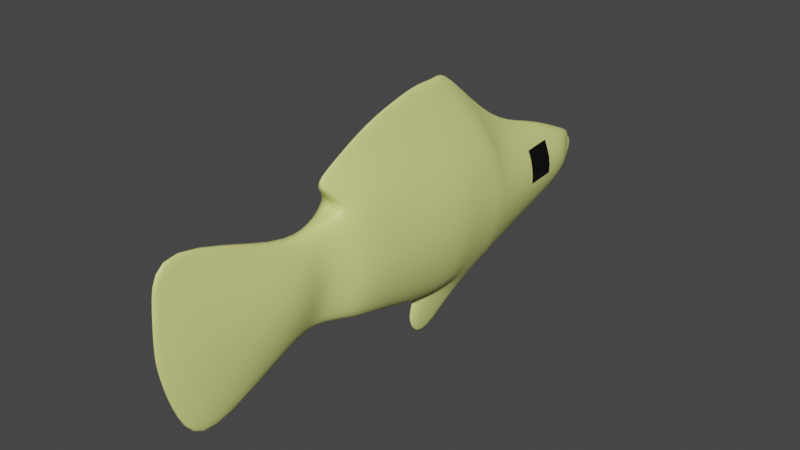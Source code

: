 # Source: Pez_neon.blend  (saved by Blender 3.6.13; exported with 4.5.12 LTS)
import bpy
from mathutils import Matrix  # noqa: F401  (used for matrix-valued properties, if any)

bpy.ops.wm.read_factory_settings(use_empty=True)
scene = bpy.context.scene
scene.name = 'Scene'

# ---- collections
col_collection = bpy.data.collections.new('Collection'); scene.collection.children.link(col_collection)
col_collection_001 = bpy.data.collections.new('Collection.001'); col_collection.children.link(col_collection_001)

# ---- materials (node trees are filled in below, after node groups)
mat_material = bpy.data.materials.new('Material')
mat_material.alpha_threshold = 0.0
mat_material.use_transparent_shadow = False
mat_material.roughness = 0.5
mat_material.line_color = (0.0, 0.0, 0.0, 1.0)
mat_material_002 = bpy.data.materials.new('Material.002')
mat_material_002.use_transparent_shadow = False

# ---- material node trees
mat_material.use_nodes = True; mat_material.node_tree.nodes.clear()
_N = mat_material.node_tree.nodes; _L = mat_material.node_tree.links
n0 = _N.new('ShaderNodeOutputMaterial'); n0.name = 'Material Output'; n0.location = (300, 300)
n1 = _N.new('ShaderNodeBsdfPrincipled'); n1.name = 'Principled BSDF'; n1.location = (10, 300)
n1.distribution = 'GGX'
n1.subsurface_method = 'RANDOM_WALK_SKIN'
n1.inputs[0].default_value = (0.7493, 0.8, 0.2573, 1.0)
n1.inputs[3].default_value = 1.45
n1.inputs[27].default_value = (0.0, 0.0, 0.0, 1.0)
n1.inputs[28].default_value = 1.0
_L.new(n1.outputs[0], n0.inputs[0])
n0.is_active_output = True
mat_material_002.use_nodes = True; mat_material_002.node_tree.nodes.clear()
_N = mat_material_002.node_tree.nodes; _L = mat_material_002.node_tree.links
n0 = _N.new('ShaderNodeBsdfPrincipled'); n0.name = 'Principled BSDF'; n0.location = (10, 300)
n0.distribution = 'GGX'
n0.subsurface_method = 'RANDOM_WALK_SKIN'
n0.inputs[0].default_value = (0.0, 0.0, 0.0, 1.0)
n0.inputs[3].default_value = 1.45
n0.inputs[27].default_value = (0.0, 0.0, 0.0, 1.0)
n0.inputs[28].default_value = 1.0
n1 = _N.new('ShaderNodeOutputMaterial'); n1.name = 'Material Output'; n1.location = (300, 300)
_L.new(n0.outputs[0], n1.inputs[0])
n1.is_active_output = True

# ---- world
world_world = bpy.data.worlds.new('World'); scene.world = world_world
world_world.use_nodes = True; world_world.node_tree.nodes.clear()
_N = world_world.node_tree.nodes; _L = world_world.node_tree.links
n0 = _N.new('ShaderNodeOutputWorld'); n0.name = 'World Output'; n0.location = (300, 300)
n1 = _N.new('ShaderNodeBackground'); n1.name = 'Background'; n1.location = (10, 300)
n1.inputs[0].default_value = (0.05088, 0.05088, 0.05088, 1.0)
_L.new(n1.outputs[0], n0.inputs[0])
n0.is_active_output = True
world_world.color = (0.05088, 0.05088, 0.05088)
world_world.use_sun_shadow = False
world_world.sun_shadow_jitter_overblur = 0.0

# ---- meshes
me_cube = bpy.data.meshes.new('Cube')
me_cube.from_pydata([(0.3139, -0.2995, 0.9344), (0.2935, -0.4307, -0.324), (0.2509, -1.007, 0.9212), (0.201, -1.0, -0.3043), (0.3667, 0.334, 0.874), (0.2577, 0.3602, -0.1678), (0.09088, 0.8906, 0.7509), (0.06284, 0.9038, -0.01528), (0.1184, 1.158, 0.6907), (0.1651, 1.211, -0.03605), (0.02321, 2.196, 1.151), (0.07028, 1.972, -0.4792), (0.02018, 2.288, 0.8099), (0.02789, 2.167, -0.1786), (0.04091, -1.676, 0.7274), (0.09077, -1.617, -0.1503), (0.1723, -2.083, 0.5692), (0.2353, -2.078, 0.07214), (0.2066, -2.215, 0.4934), (0.2048, -2.228, 0.2197), (0.09972, -2.308, 0.4458), (0.1494, -2.347, 0.3361), (0.5937, -0.3432, 0.5149), (0.5937, -0.387, 0.09545), (0.515, -1.004, 0.5127), (0.515, -1.002, 0.1042), (0.4992, 0.3427, 0.5267), (0.4992, 0.3515, 0.1795), (0.1494, 0.895, 0.4955), (0.1494, 0.8994, 0.2401), (0.3892, 1.176, 0.4485), (0.3892, 1.193, 0.2062), (0.1967, 1.984, 0.5701), (0.1967, 1.956, 0.1156), (0.0279, 2.291, 0.431), (0.0279, 2.272, 0.2419), (0.3904, -1.656, 0.4349), (0.3904, -1.636, 0.1423), (-0.0002444, 0.8824, 1.019), (-0.001023, -0.4567, 1.431), (0.338, -2.082, 0.4035), (0.3392, -2.08, 0.2378), (-0.001023, -0.5418, 1.471), (-0.001023, -0.09103, 1.417), (0.2311, -2.17, 0.3137), (0.2209, -2.184, 0.2743), (-0.001023, -0.2531, 1.442), (0.03643, -0.09103, 1.417), (0.1216, -2.297, 0.3863), (0.1158, -2.332, 0.394), (0.03643, -0.5418, 1.471), (0.3331, -0.8713, 0.9238), (-0.0002444, 0.8824, 1.019), (0.2148, -0.8911, -0.3081), (0.515, -0.8845, 0.1025), (0.515, -0.8779, 0.5131), (0.03643, 0.6742, 1.124), (-0.001023, 0.6742, 1.124), (0.03643, 0.3188, 1.316), (0.262, -0.6212, -0.3174), (-0.001023, 0.3188, 1.316), (0.03643, -0.4567, 1.431), (0.03643, -0.2531, 1.442), (0.3417, -0.5361, 0.93), (0.5622, -0.5929, 0.09838), (0.5622, -0.5645, 0.5142), (-0.001023, -0.1885, -0.3786), (0.03064, -0.6269, -0.5471), (0.1538, -1.162, -0.2637), (0.02442, -1.183, 0.8702), (0.4677, -1.169, 0.1142), (0.4677, -1.176, 0.4922), (-0.001023, -0.6269, -0.5471), (0.06945, -0.3213, -0.2945), (0.327, 0.632, -0.09154), (0.3667, 0.6123, 0.8124), (-0.001023, -0.1385, -0.531), (-0.001023, -0.2944, -0.7496), (0.0719, -0.2065, -0.5181), (0.03056, -0.2161, -0.6576), (0.4153, 0.6189, 0.5111), (0.4153, 0.6254, 0.2098), (-0.001023, -0.02945, -0.324), (-0.001023, -1.0, -0.3043), (-0.001023, 0.3602, -0.1678), (-0.0002444, 0.9038, -0.01528), (-0.0002444, 0.8906, 0.7509), (-0.001023, 1.211, -0.03605), (-0.001023, 1.158, 0.6907), (-0.001023, 1.972, -0.4792), (-0.001023, 2.196, 1.151), (-0.001023, 2.186, -0.1213), (-0.001023, 2.225, 0.7276), (-0.001023, -1.676, 0.7274), (-0.001023, -1.617, -0.1503), (-0.001023, -2.057, 0.5692), (-0.001023, -2.05, 0.07214), (-0.001023, -2.218, 0.4934), (-0.001023, -2.235, 0.2197), (-0.001023, -2.332, 0.4458), (-0.001023, -2.381, 0.3361), (-0.001023, -2.361, 0.394), (-0.001023, -2.319, 0.3863), (-0.001023, 2.272, 0.2419), (-0.001023, 2.291, 0.431), (-0.001023, -0.8911, -0.3081), (-0.001023, -0.2199, -0.3174), (-0.001023, -1.183, 0.8702), (-0.001023, -1.162, -0.2637), (-0.001023, 0.6123, 0.8124), (-0.001023, 0.632, -0.09154)], [], [(105, 53, 3, 83), (55, 51, 2, 24), (23, 1, 5, 27), (81, 74, 7, 29), (4, 75, 52, 56), (109, 75, 6, 86), (88, 8, 10, 90), (86, 6, 8, 88), (29, 7, 9, 31), (31, 9, 11, 33), (104, 92, 12, 34), (90, 10, 12, 92), (33, 11, 13, 35), (94, 15, 17, 96), (108, 68, 15, 94), (71, 69, 14, 36), (36, 14, 16, 40), (96, 17, 19, 98), (40, 16, 18, 44), (63, 0, 58, 47), (98, 19, 21, 100), (44, 18, 20, 48), (19, 45, 49, 21), (45, 44, 48, 49), (69, 2, 61, 50), (106, 59, 73, 66), (17, 41, 45, 19), (41, 40, 44, 45), (59, 53, 67, 73), (60, 58, 56, 57), (15, 37, 41, 17), (37, 36, 40, 41), (68, 70, 37, 15), (70, 71, 36, 37), (10, 32, 34, 12), (32, 33, 35, 34), (91, 103, 35, 13), (103, 104, 34, 35), (47, 43, 46, 62), (8, 30, 32, 10), (30, 31, 33, 32), (58, 60, 43, 47), (6, 28, 30, 8), (28, 29, 31, 30), (62, 46, 39, 61), (51, 63, 47, 62), (75, 80, 28, 6), (80, 81, 29, 28), (0, 22, 26, 4), (22, 23, 27, 26), (53, 54, 25, 3), (54, 55, 24, 25), (57, 56, 52, 38), (64, 65, 55, 54), (59, 64, 54, 53), (65, 63, 51, 55), (73, 67, 79, 78), (82, 1, 59, 106), (22, 0, 63, 65), (1, 23, 64, 59), (23, 22, 65, 64), (76, 78, 79, 77), (66, 73, 78, 76), (67, 72, 77, 79), (2, 51, 62, 61), (25, 24, 71, 70), (3, 25, 70, 68), (24, 2, 69, 71), (83, 3, 68, 108), (26, 27, 81, 80), (4, 26, 80, 75), (107, 69, 50, 42), (27, 5, 74, 81), (5, 84, 110, 74), (0, 4, 56, 58), (75, 109, 38, 52), (53, 105, 72, 67), (61, 39, 42, 50), (49, 48, 102, 101), (21, 49, 101, 100), (18, 97, 99, 20), (48, 20, 99, 102), (14, 93, 95, 16), (16, 95, 97, 18), (69, 107, 93, 14), (11, 89, 91, 13), (9, 87, 89, 11), (7, 85, 87, 9), (74, 110, 85, 7), (1, 82, 84, 5)])
me_cube.polygons.foreach_set('use_smooth', [True] * 90)
_uv = me_cube.uv_layers.new(name='UVMap')
_uv.uv.foreach_set('vector', [0.25, 0.7022, 0.375, 0.7022, 0.375, 0.75, 0.25, 0.75, 0.5417, 0.7022, 0.625, 0.7022, 0.625, 0.75, 0.5417, 0.75, 0.4583, 0.5, 0.375, 0.5, 0.375, 0.5, 0.4583, 0.5, 0.4583, 0.5, 0.375, 0.5, 0.375, 0.5, 0.4583, 0.5, 0.625, 0.5, 0.625, 0.5, 0.625, 0.5, 0.625, 0.5, 0.75, 0.5, 0.625, 0.5, 0.625, 0.5, 0.75, 0.5, 0.75, 0.5, 0.625, 0.5, 0.625, 0.5, 0.75, 0.5, 0.75, 0.5, 0.625, 0.5, 0.625, 0.5, 0.75, 0.5, 0.4583, 0.5, 0.375, 0.5, 0.375, 0.5, 0.4583, 0.5, 0.4583, 0.5, 0.375, 0.5, 0.375, 0.5, 0.4583, 0.5, 0.5417, 0.375, 0.625, 0.375, 0.625, 0.5, 0.5417, 0.5, 0.75, 0.5, 0.625, 0.5, 0.625, 0.5, 0.75, 0.5, 0.4583, 0.5, 0.375, 0.5, 0.375, 0.5, 0.4583, 0.5, 0.25, 0.75, 0.375, 0.75, 0.375, 0.75, 0.25, 0.75, 0.25, 0.75, 0.375, 0.75, 0.375, 0.75, 0.25, 0.75, 0.5417, 0.75, 0.625, 0.75, 0.625, 0.75, 0.5417, 0.75, 0.5417, 0.75, 0.625, 0.75, 0.625, 0.75, 0.5417, 0.75, 0.25, 0.75, 0.375, 0.75, 0.375, 0.75, 0.25, 0.75, 0.5417, 0.75, 0.625, 0.75, 0.625, 0.75, 0.5417, 0.75, 0.625, 0.5837, 0.625, 0.5, 0.625, 0.5, 0.625, 0.5837, 0.25, 0.75, 0.375, 0.75, 0.375, 0.75, 0.25, 0.75, 0.5417, 0.75, 0.625, 0.75, 0.625, 0.75, 0.5417, 0.75, 0.375, 0.75, 0.4583, 0.75, 0.4583, 0.75, 0.375, 0.75, 0.4583, 0.75, 0.5417, 0.75, 0.5417, 0.75, 0.4583, 0.75, 0.625, 0.75, 0.625, 0.75, 0.625, 0.75, 0.625, 0.75, 0.25, 0.5837, 0.375, 0.5837, 0.375, 0.5837, 0.25, 0.5837, 0.375, 0.75, 0.4583, 0.75, 0.4583, 0.75, 0.375, 0.75, 0.4583, 0.75, 0.5417, 0.75, 0.5417, 0.75, 0.4583, 0.75, 0.375, 0.5837, 0.375, 0.7022, 0.375, 0.7022, 0.375, 0.5837, 0.75, 0.5, 0.625, 0.5, 0.625, 0.5, 0.75, 0.5, 0.375, 0.75, 0.4583, 0.75, 0.4583, 0.75, 0.375, 0.75, 0.4583, 0.75, 0.5417, 0.75, 0.5417, 0.75, 0.4583, 0.75, 0.375, 0.75, 0.4583, 0.75, 0.4583, 0.75, 0.375, 0.75, 0.4583, 0.75, 0.5417, 0.75, 0.5417, 0.75, 0.4583, 0.75, 0.625, 0.5, 0.5417, 0.5, 0.5417, 0.5, 0.625, 0.5, 0.5417, 0.5, 0.4583, 0.5, 0.4583, 0.5, 0.5417, 0.5, 0.375, 0.375, 0.4583, 0.375, 0.4583, 0.5, 0.375, 0.5, 0.4583, 0.375, 0.5417, 0.375, 0.5417, 0.5, 0.4583, 0.5, 0.625, 0.5837, 0.75, 0.5837, 0.75, 0.7022, 0.625, 0.7022, 0.625, 0.5, 0.5417, 0.5, 0.5417, 0.5, 0.625, 0.5, 0.5417, 0.5, 0.4583, 0.5, 0.4583, 0.5, 0.5417, 0.5, 0.625, 0.5, 0.75, 0.5, 0.75, 0.5837, 0.625, 0.5837, 0.625, 0.5, 0.5417, 0.5, 0.5417, 0.5, 0.625, 0.5, 0.5417, 0.5, 0.4583, 0.5, 0.4583, 0.5, 0.5417, 0.5, 0.625, 0.7022, 0.75, 0.7022, 0.75, 0.75, 0.625, 0.75, 0.625, 0.7022, 0.625, 0.5837, 0.625, 0.5837, 0.625, 0.7022, 0.625, 0.5, 0.5417, 0.5, 0.5417, 0.5, 0.625, 0.5, 0.5417, 0.5, 0.4583, 0.5, 0.4583, 0.5, 0.5417, 0.5, 0.625, 0.5, 0.5417, 0.5, 0.5417, 0.5, 0.625, 0.5, 0.5417, 0.5, 0.4583, 0.5, 0.4583, 0.5, 0.5417, 0.5, 0.375, 0.7022, 0.4583, 0.7022, 0.4583, 0.75, 0.375, 0.75, 0.4583, 0.7022, 0.5417, 0.7022, 0.5417, 0.75, 0.4583, 0.75, 0.75, 0.5, 0.625, 0.5, 0.625, 0.5, 0.75, 0.5, 0.4583, 0.5837, 0.5417, 0.5837, 0.5417, 0.7022, 0.4583, 0.7022, 0.375, 0.5837, 0.4583, 0.5837, 0.4583, 0.7022, 0.375, 0.7022, 0.5417, 0.5837, 0.625, 0.5837, 0.625, 0.7022, 0.5417, 0.7022, 0.375, 0.5837, 0.375, 0.7022, 0.375, 0.7022, 0.375, 0.5837, 0.25, 0.5, 0.375, 0.5, 0.375, 0.5837, 0.25, 0.5837, 0.5417, 0.5, 0.625, 0.5, 0.625, 0.5837, 0.5417, 0.5837, 0.375, 0.5, 0.4583, 0.5, 0.4583, 0.5837, 0.375, 0.5837, 0.4583, 0.5, 0.5417, 0.5, 0.5417, 0.5837, 0.4583, 0.5837, 0.25, 0.5837, 0.375, 0.5837, 0.375, 0.7022, 0.25, 0.7022, 0.25, 0.5837, 0.375, 0.5837, 0.375, 0.5837, 0.25, 0.5837, 0.375, 0.7022, 0.25, 0.7022, 0.25, 0.7022, 0.375, 0.7022, 0.625, 0.75, 0.625, 0.7022, 0.625, 0.7022, 0.625, 0.75, 0.4583, 0.75, 0.5417, 0.75, 0.5417, 0.75, 0.4583, 0.75, 0.375, 0.75, 0.4583, 0.75, 0.4583, 0.75, 0.375, 0.75, 0.5417, 0.75, 0.625, 0.75, 0.625, 0.75, 0.5417, 0.75, 0.25, 0.75, 0.375, 0.75, 0.375, 0.75, 0.25, 0.75, 0.5417, 0.5, 0.4583, 0.5, 0.4583, 0.5, 0.5417, 0.5, 0.625, 0.5, 0.5417, 0.5, 0.5417, 0.5, 0.625, 0.5, 0.75, 0.75, 0.625, 0.75, 0.625, 0.75, 0.75, 0.75, 0.4583, 0.5, 0.375, 0.5, 0.375, 0.5, 0.4583, 0.5, 0.375, 0.5, 0.25, 0.5, 0.25, 0.5, 0.375, 0.5, 0.625, 0.5, 0.625, 0.5, 0.625, 0.5, 0.625, 0.5, 0.625, 0.5, 0.75, 0.5, 0.75, 0.5, 0.625, 0.5, 0.375, 0.7022, 0.25, 0.7022, 0.25, 0.7022, 0.375, 0.7022, 0.625, 0.75, 0.75, 0.75, 0.75, 0.75, 0.625, 0.75, 0.4583, 0.75, 0.5417, 0.75, 0.5417, 0.875, 0.4583, 0.875, 0.375, 0.75, 0.4583, 0.75, 0.4583, 0.875, 0.375, 0.875, 0.625, 0.75, 0.75, 0.75, 0.75, 0.75, 0.625, 0.75, 0.5417, 0.75, 0.625, 0.75, 0.625, 0.875, 0.5417, 0.875, 0.625, 0.75, 0.75, 0.75, 0.75, 0.75, 0.625, 0.75, 0.625, 0.75, 0.75, 0.75, 0.75, 0.75, 0.625, 0.75, 0.625, 0.75, 0.75, 0.75, 0.75, 0.75, 0.625, 0.75, 0.375, 0.5, 0.25, 0.5, 0.25, 0.5, 0.375, 0.5, 0.375, 0.5, 0.25, 0.5, 0.25, 0.5, 0.375, 0.5, 0.375, 0.5, 0.25, 0.5, 0.25, 0.5, 0.375, 0.5, 0.375, 0.5, 0.25, 0.5, 0.25, 0.5, 0.375, 0.5, 0.375, 0.5, 0.25, 0.5, 0.25, 0.5, 0.375, 0.5])
me_cube.materials.append(mat_material)
me_cube.use_mirror_vertex_groups = False
me_cube.update()
me_plane_001 = bpy.data.meshes.new('Plane.001')
me_plane_001.from_pydata([(-1.0, -1.0, -0.7239), (1.0, -1.0, -0.3302), (-1.0, 1.0, -0.9013), (1.0, 1.0, -0.476), (-1.0, 0.5, -0.8632), (-1.0, -8.992e-07, -0.8252), (-1.0, -0.5, -0.7763), (-0.5, -1.0, -0.5138), (0.0, -1.0, -0.4055), (0.5, -1.0, -0.3287), (1.0, -0.5, -0.368), (1.0, -8.491e-07, -0.406), (1.0, 0.5, -0.4416), (0.5, 1.0, -0.4615), (0.0, 1.0, -0.5359), (-0.5, 1.0, -0.6935), (-0.5, -0.5, -0.5654), (-0.5, -8.818e-07, -0.6136), (-0.5, 0.5, -0.6524), (0.0, -0.5, -0.4428), (0.0, -8.633e-07, -0.4778), (0.0, 0.5, -0.5068), (0.5, -0.5, -0.3663), (0.5, -8.479e-07, -0.4008), (0.5, 0.5, -0.4309)], [], [(24, 12, 3, 13), (4, 18, 15, 2), (18, 21, 14, 15), (21, 24, 13, 14), (0, 7, 16, 6), (6, 16, 17, 5), (5, 17, 18, 4), (7, 8, 19, 16), (16, 19, 20, 17), (17, 20, 21, 18), (8, 9, 22, 19), (19, 22, 23, 20), (20, 23, 24, 21), (9, 1, 10, 22), (22, 10, 11, 23), (23, 11, 12, 24)])
_uv = me_plane_001.uv_layers.new(name='UVMap')
_uv.uv.foreach_set('vector', [0.3739, 0.75, 0.4989, 0.75, 0.4989, 1.0, 0.3739, 1.0, -0.001132, 0.75, 0.1239, 0.75, 0.1239, 1.0, -0.001132, 1.0, 0.1239, 0.75, 0.2489, 0.75, 0.2489, 1.0, 0.1239, 1.0, 0.2489, 0.75, 0.3739, 0.75, 0.3739, 1.0, 0.2489, 1.0, -0.001132, 0.0, 0.1239, 0.0, 0.1239, 0.25, -0.001132, 0.25, -0.001132, 0.25, 0.1239, 0.25, 0.1239, 0.5, -0.001132, 0.5, -0.001132, 0.5, 0.1239, 0.5, 0.1239, 0.75, -0.001132, 0.75, 0.1239, 0.0, 0.2489, 0.0, 0.2489, 0.25, 0.1239, 0.25, 0.1239, 0.25, 0.2489, 0.25, 0.2489, 0.5, 0.1239, 0.5, 0.1239, 0.5, 0.2489, 0.5, 0.2489, 0.75, 0.1239, 0.75, 0.2489, 0.0, 0.3739, 0.0, 0.3739, 0.25, 0.2489, 0.25, 0.2489, 0.25, 0.3739, 0.25, 0.3739, 0.5, 0.2489, 0.5, 0.2489, 0.5, 0.3739, 0.5, 0.3739, 0.75, 0.2489, 0.75, 0.3739, 0.0, 0.4989, 0.0, 0.4989, 0.25, 0.3739, 0.25, 0.3739, 0.25, 0.4989, 0.25, 0.4989, 0.5, 0.3739, 0.5, 0.3739, 0.5, 0.4989, 0.5, 0.4989, 0.75, 0.3739, 0.75])
me_plane_001.materials.append(mat_material_002)
me_plane_001.update()
arm_armature = bpy.data.armatures.new('Armature')  # bones are not reproduced

# ---- objects
ob_cube = bpy.data.objects.new('Cube', me_cube)
ob_plane = bpy.data.objects.new('Plane', me_plane_001)
ob_armature = bpy.data.objects.new('Armature', arm_armature)

# ---- transforms, parenting, visibility, modifiers, constraints
ob_cube.parent = ob_armature
ob_cube.matrix_parent_inverse = Matrix(((1.0, -0.0, 0.0, -0.0), (-0.0, 1.0, -0.0, 0.0), (0.0, -0.0, 1.0, -0.4686), (-0.0, 0.0, -0.0, 1.0)))
ob_cube.location = (0.0, 0.0, 0.0)
ob_cube.rotation_euler = (0.0, -0.0, 3.142)
ob_cube.scale = (0.5181, 1.0, 1.0)
ob_cube.lock_rotations_4d = False
ob_cube.empty_display_type = 'ARROWS'
ob_cube.lineart.crease_threshold = 0.0
_vg = ob_cube.vertex_groups.new(name='Bone.001')
for _i, _w in zip([0, 1, 2, 3, 4, 5, 6, 7, 14, 15, 22, 23, 24, 25, 26, 27, 28, 38, 43, 47, 51, 52, 53, 54, 55, 56, 57, 58, 59, 60, 63, 64, 65, 66, 67, 68, 69, 70, 71, 72, 73, 74, 75, 76, 77, 78, 79, 80, 81, 82, 83, 84, 85, 86, 93, 94, 105, 106, 107, 108, 109, 110], [0.7138, 0.8216, 0.3173, 0.2127, 0.7529, 0.7928, 0.1443, 0.05472, 0.02789, 8.691e-06, 0.9281, 0.9132, 0.1016, 0.1201, 0.8794, 0.8706, 0.003168, 0.5271, 0.2783, 0.2211, 0.2955, 0.5407, 0.3617, 0.2462, 0.1953, 0.6577, 0.6542, 0.5868, 0.7098, 0.6317, 0.5247, 0.7448, 0.7957, 0.7701, 0.6515, 0.1038, 0.7774, 0.0446, 0.05322, 0.6196, 0.7382, 0.2275, 0.5246, 0.7456, 0.7469, 0.7484, 0.7415, 0.1598, 0.1286, 0.7978, 0.2383, 0.7464, 0.06233, 0.1761, 0.05422, 0.009029, 0.3662, 0.7736, 1.107, 0.1143, 0.476, 0.2669]): _vg.add([_i], _w, 'REPLACE')
_vg = ob_cube.vertex_groups.new(name='Bone.002')
for _i, _w in zip([0, 1, 2, 3, 4, 5, 14, 15, 16, 17, 18, 19, 20, 21, 22, 23, 24, 25, 36, 37, 38, 39, 40, 41, 42, 43, 44, 45, 46, 47, 48, 49, 50, 51, 52, 53, 54, 55, 56, 57, 58, 59, 60, 61, 62, 63, 64, 65, 66, 67, 68, 69, 70, 71, 72, 73, 75, 76, 77, 78, 79, 82, 83, 84, 93, 94, 95, 96, 97, 98, 99, 100, 101, 102, 105, 106, 108, 109], [0.2479, 0.1254, 0.6752, 0.78, 0.08729, 0.00963, 0.9594, 0.9742, 0.9981, 0.9957, 0.9994, 0.999, 0.9995, 0.9994, 0.05985, 0.06725, 0.8963, 0.8779, 0.9935, 0.9911, 0.06026, 1.102, 0.9994, 0.9988, 2.248, 0.691, 0.9995, 0.9994, 1.012, 0.7558, 0.9995, 0.9995, 1.908, 0.7022, 0.06336, 0.6253, 0.7506, 0.8031, 0.109, 0.0959, 0.315, 0.2652, 0.2516, 1.728, 1.192, 0.4677, 0.248, 0.2013, 0.1442, 0.3144, 0.8927, 0.1879, 0.9516, 0.9448, 0.3496, 0.2048, 0.0294, 0.1896, 0.1956, 0.1854, 0.2008, 0.08748, 0.7529, 0.02261, 0.9434, 0.9695, 0.9971, 0.9936, 0.9994, 0.9988, 0.9995, 0.9995, 0.9995, 0.9995, 0.6193, 0.1378, 0.8817, 0.03029]): _vg.add([_i], _w, 'REPLACE')
_vg = ob_cube.vertex_groups.new(name='Bone.003')
for _i, _w in zip([0, 1, 4, 5, 6, 7, 8, 9, 10, 11, 12, 13, 26, 27, 28, 29, 30, 31, 32, 33, 34, 35, 38, 43, 52, 56, 57, 58, 60, 66, 67, 69, 72, 73, 74, 75, 76, 77, 78, 79, 80, 81, 82, 84, 85, 86, 87, 88, 89, 90, 91, 92, 103, 104, 106, 107, 109, 110], [0.02657, 0.05302, 0.1598, 0.1774, 0.8443, 0.9432, 0.985, 0.9897, 0.9995, 0.9963, 0.9995, 0.9985, 0.1023, 0.1183, 0.9718, 0.9803, 0.997, 0.9969, 0.9992, 0.9991, 0.9995, 0.9994, 0.4127, 0.01147, 0.3959, 0.2333, 0.2499, 0.09818, 0.1167, 0.08567, 0.01802, 0.01939, 0.01154, 0.05704, 0.7642, 0.4357, 0.06486, 0.0575, 0.0662, 0.05774, 0.8332, 0.8684, 0.1147, 0.2173, 0.9352, 0.8096, 0.9891, 0.9875, 0.9959, 0.9997, 0.9986, 0.9995, 0.9995, 0.9995, 0.08854, 0.05191, 0.4839, 0.7219]): _vg.add([_i], _w, 'REPLACE')
_m = ob_cube.modifiers.new('Subdivision', 'SUBSURF')
_m = ob_cube.modifiers.new('Mirror.001', 'MIRROR')
_m.merge_threshold = 0.003
_m = ob_cube.modifiers.new('Armature', 'ARMATURE')
_m.object = ob_armature
ob_plane.parent = ob_armature
ob_plane.matrix_parent_inverse = Matrix(((1.0, -0.0, 0.0, -0.0), (-0.0, 1.0, -0.0, 0.0), (0.0, -0.0, 1.0, -0.4686), (-0.0, 0.0, -0.0, 1.0)))
ob_plane.location = (0.2562, 1.666, 0.3977)
ob_plane.rotation_euler = (-0.0, 1.571, 0.0)
ob_plane.scale = (0.1428, 0.1428, 0.1428)
_vg = ob_plane.vertex_groups.new(name='Bone.001')
_vg = ob_plane.vertex_groups.new(name='Bone.002')
_vg.add([0, 1, 2, 3, 4, 5, 6, 7, 8, 9, 10, 11, 12, 13, 14, 15, 16, 17, 18, 19, 20, 21, 22, 23, 24], 1.0, 'REPLACE')
_vg = ob_plane.vertex_groups.new(name='Bone.003')
_m = ob_plane.modifiers.new('Mirror', 'MIRROR')
_m.mirror_object = ob_cube
_m = ob_plane.modifiers.new('Armature', 'ARMATURE')
_m.object = ob_armature
ob_armature.location = (0.0, 0.0, 0.4686)
ob_armature.show_in_front = True

# ---- collection membership
col_collection.objects.link(ob_cube)
col_collection.objects.link(ob_plane)
col_collection_001.objects.link(ob_armature)

# ---- scene / render settings (as saved in the file)
scene.frame_start = 1; scene.frame_end = 250; scene.frame_set(0)
scene.render.engine = 'BLENDER_EEVEE_NEXT'
scene.cycles.sampling_pattern = 'TABULATED_SOBOL'
scene.view_settings.view_transform = 'Filmic'
bpy.context.view_layer.update()

# ---- added for rendering (the .blend has no active camera and no usable light): camera, sun
cam_auto = bpy.data.cameras.new('AutoCamera')
cam_auto.lens = 50.0
cam_auto.sensor_width = 36.0
cam_auto.clip_end = 1000.0
ob_auto_camera = bpy.data.objects.new('AutoCamera', cam_auto)
scene.collection.objects.link(ob_auto_camera)
ob_auto_camera.location = (4.75463, -5.66109, 4.18371)
ob_auto_camera.rotation_euler = (1.09748, -7.21219e-08, 0.694738)
scene.camera = ob_auto_camera
light_auto_sun = bpy.data.lights.new('AutoSun', 'SUN')
light_auto_sun.energy = 3.0
light_auto_sun.angle = 0.0523599
ob_auto_sun = bpy.data.objects.new('AutoSun', light_auto_sun)
scene.collection.objects.link(ob_auto_sun)
ob_auto_sun.rotation_euler = (0.872665, 0.174533, 0.523599)
bpy.context.view_layer.update()
